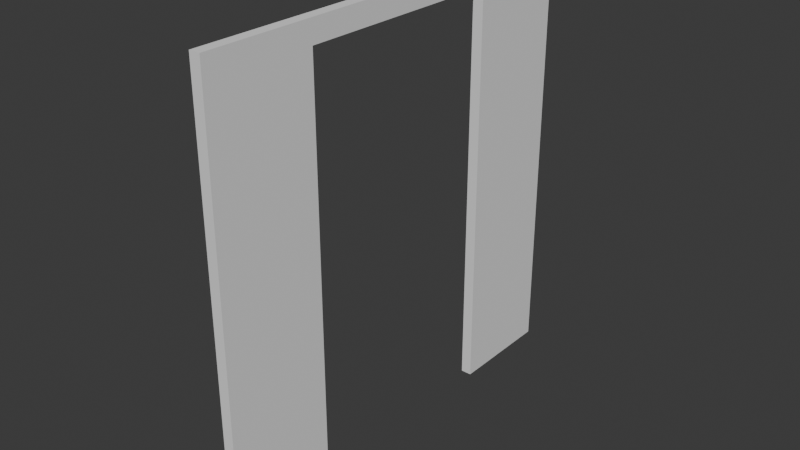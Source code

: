 # Source: FI-006_DoorFrame-_.blend  (saved by Blender 4.2.66; exported with 4.5.12 LTS)
import bpy
from mathutils import Matrix  # noqa: F401  (used for matrix-valued properties, if any)

bpy.ops.wm.read_factory_settings(use_empty=True)
scene = bpy.context.scene
scene.name = 'Scene'

# ---- collections
col_collection = bpy.data.collections.new('Collection'); scene.collection.children.link(col_collection)
col_export = bpy.data.collections.new('Export'); scene.collection.children.link(col_export)

# ---- world
world_world = bpy.data.worlds.new('World'); scene.world = world_world
world_world.use_nodes = True; world_world.node_tree.nodes.clear()
_N = world_world.node_tree.nodes; _L = world_world.node_tree.links
n0 = _N.new('ShaderNodeOutputWorld'); n0.name = 'World Output'; n0.location = (300, 300)
n1 = _N.new('ShaderNodeBackground'); n1.name = 'Background'; n1.location = (10, 300)
n1.inputs[0].default_value = (0.05088, 0.05088, 0.05088, 1.0)
_L.new(n1.outputs[0], n0.inputs[0])
n0.is_active_output = True
world_world.color = (0.05088, 0.05088, 0.05088)
world_world.sun_shadow_jitter_overblur = 0.0

# ---- meshes
me_cube_002 = bpy.data.meshes.new('Cube.002')
me_cube_002.from_pydata([(-3.775e-09, -0.05, 0.0), (-3.775e-09, -0.05, 2.0), (-2.0, -0.05, 0.0), (-2.0, -0.05, 2.0), (0.0, 0.0, 0.0), (0.0, 0.0, 2.0), (-2.0, 1.509e-07, 0.0), (-2.0, 1.509e-07, 2.0), (-1.5, -0.05, 0.0), (-0.5, -0.05, 0.0), (-0.5, 3.725e-08, 0.0), (-1.5, 1.136e-07, 0.0), (-1.5, 1.136e-07, 1.899), (-0.5, 3.725e-08, 1.899), (-0.5, -0.05, 1.899), (-1.5, -0.05, 1.899)], [], [(1, 3, 2, 8, 15, 14, 9, 0), (7, 5, 4, 10, 13, 12, 11, 6), (9, 10, 4, 0), (3, 1, 5, 7), (2, 6, 11, 8), (13, 10, 9, 14), (11, 12, 15, 8), (4, 5, 1, 0), (2, 3, 7, 6), (12, 13, 14, 15)])
_uv = me_cube_002.uv_layers.new(name='UVMap')
_uv.uv.foreach_set('vector', [0.625, 0.0, 0.625, 0.25, 0.375, 0.25, 0.375, 0.1875, 0.5738, 0.1875, 0.5738, 0.0625, 0.375, 0.0625, 0.375, 0.0, 0.625, 0.5, 0.625, 0.75, 0.375, 0.75, 0.375, 0.6875, 0.5738, 0.6875, 0.5738, 0.5625, 0.375, 0.5625, 0.375, 0.5, 0.125, 0.6875, 0.375, 0.6875, 0.375, 0.75, 0.125, 0.75, 0.875, 0.5, 0.875, 0.75, 0.625, 0.75, 0.625, 0.5, 0.125, 0.5, 0.375, 0.5, 0.375, 0.5625, 0.125, 0.5625, 0.5738, 0.6875, 0.375, 0.6875, 0.375, 0.0625, 0.5738, 0.0625, 0.375, 0.5625, 0.5738, 0.5625, 0.5738, 0.1875, 0.375, 0.1875, 0.375, 0.75, 0.625, 0.75, 0.625, 1.0, 0.375, 1.0, 0.375, 0.25, 0.625, 0.25, 0.625, 0.5, 0.375, 0.5, 0.5738, 0.5625, 0.5738, 0.6875, 0.5738, 0.0625, 0.5738, 0.1875])
me_cube_002.update()

# ---- objects
ob_doorframe = bpy.data.objects.new('DoorFrame', me_cube_002)

# ---- transforms, parenting, visibility, modifiers, constraints
ob_doorframe.location = (0.0, -8.153e-17, 0.0)
ob_doorframe.rotation_euler = (0.0, -0.0, -1.571)

# ---- collection membership
col_collection.objects.link(ob_doorframe)

# ---- scene / render settings (as saved in the file)
scene.frame_start = 1; scene.frame_end = 250; scene.frame_set(1)
scene.render.engine = 'BLENDER_EEVEE_NEXT'
bpy.context.view_layer.update()

# ---- added for rendering (the .blend has no active camera and no usable light): camera, sun
cam_auto = bpy.data.cameras.new('AutoCamera')
cam_auto.lens = 50.0
cam_auto.sensor_width = 36.0
cam_auto.clip_end = 1000.0
ob_auto_camera = bpy.data.objects.new('AutoCamera', cam_auto)
scene.collection.objects.link(ob_auto_camera)
ob_auto_camera.location = (2.59234, -2.14081, 3.09387)
ob_auto_camera.rotation_euler = (1.09748, -7.21219e-08, 0.694738)
scene.camera = ob_auto_camera
light_auto_sun = bpy.data.lights.new('AutoSun', 'SUN')
light_auto_sun.energy = 3.0
light_auto_sun.angle = 0.0523599
ob_auto_sun = bpy.data.objects.new('AutoSun', light_auto_sun)
scene.collection.objects.link(ob_auto_sun)
ob_auto_sun.rotation_euler = (0.872665, 0.174533, 0.523599)
bpy.context.view_layer.update()
